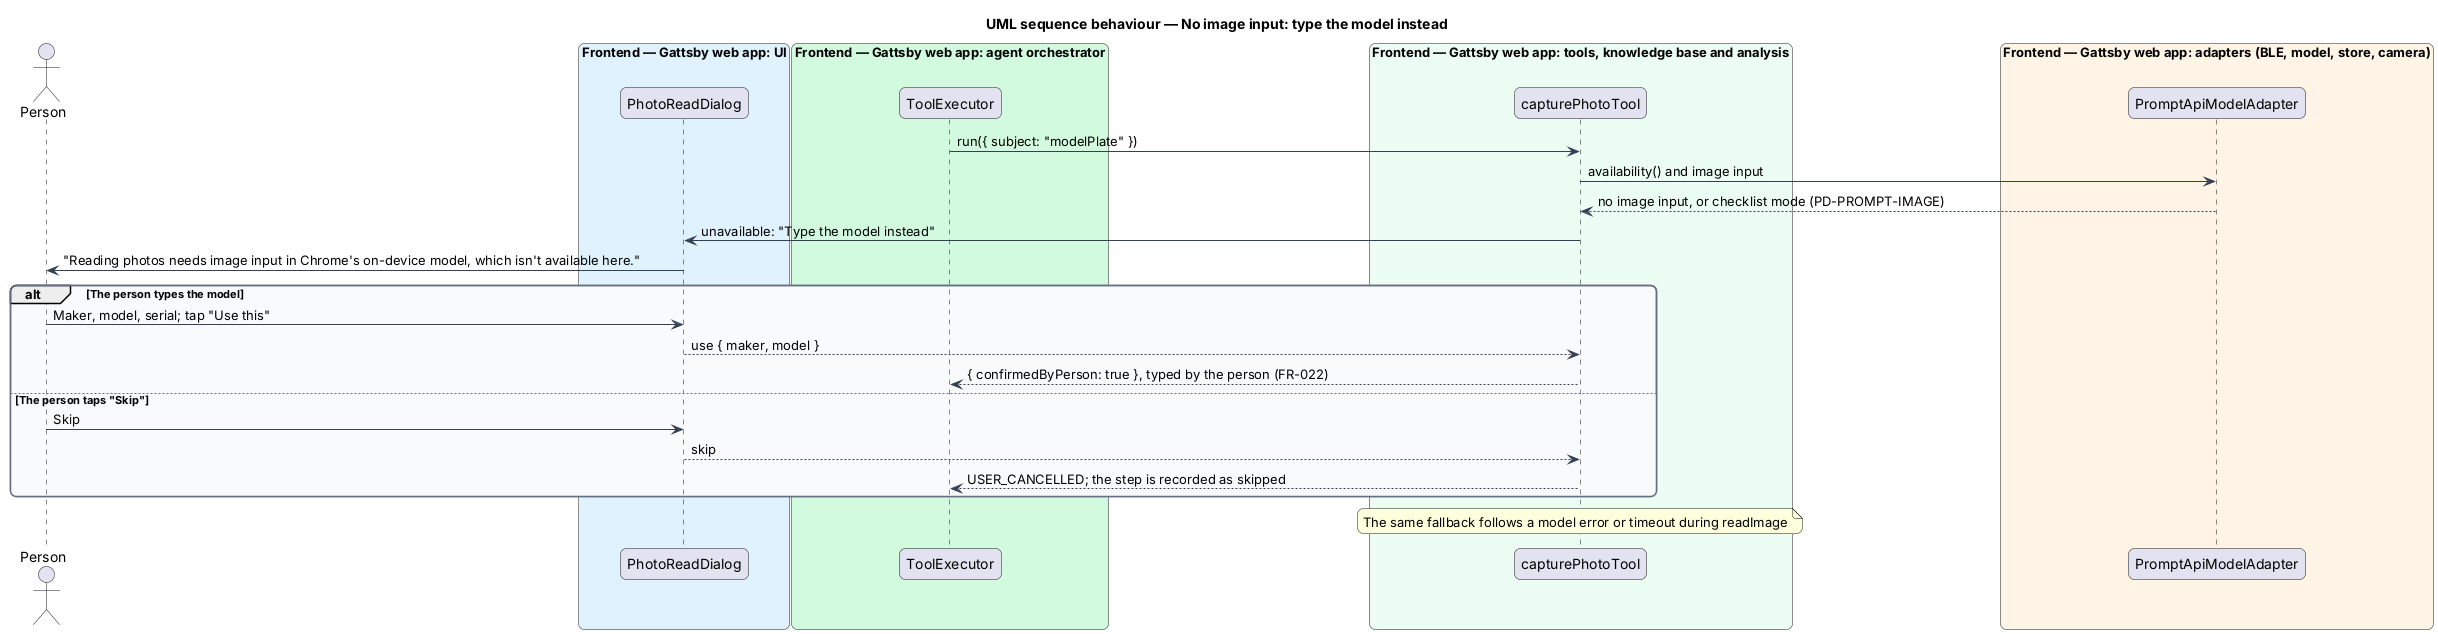

The diagram above was rendered by PlantUML. Its source (embedded in the PNG):
@startuml
title UML sequence behaviour — No image input: type the model instead
skinparam backgroundColor #FFFFFF
skinparam shadowing false
skinparam roundcorner 12
skinparam defaultFontName Arial
skinparam ArrowColor #344054
skinparam rectangle {
  BorderColor #344054
  FontColor #101828
}
skinparam package {
  BorderColor #667085
  FontColor #101828
  BackgroundColor #F9FAFB
}
actor "Person" as person
box "Frontend — Gattsby web app: UI" #E0F2FE
  participant "PhotoReadDialog" as dialog
end box
box "Frontend — Gattsby web app: agent orchestrator" #D1FADF
  participant "ToolExecutor" as executor
end box
box "Frontend — Gattsby web app: tools, knowledge base and analysis" #ECFDF3
  participant "capturePhotoTool" as tool
end box
box "Frontend — Gattsby web app: adapters (BLE, model, store, camera)" #FFF4E5
  participant "PromptApiModelAdapter" as model
end box

executor -> tool : run({ subject: "modelPlate" })
tool -> model : availability() and image input
model --> tool : no image input, or checklist mode (PD-PROMPT-IMAGE)
tool -> dialog : unavailable: "Type the model instead"
dialog -> person : "Reading photos needs image input in Chrome's on-device model, which isn't available here."
alt The person types the model
  person -> dialog : Maker, model, serial; tap "Use this"
  dialog --> tool : use { maker, model }
  tool --> executor : { confirmedByPerson: true }, typed by the person (FR-022)
else The person taps "Skip"
  person -> dialog : Skip
  dialog --> tool : skip
  tool --> executor : USER_CANCELLED; the step is recorded as skipped
end
note over tool : The same fallback follows a model error or timeout during readImage
@enduml